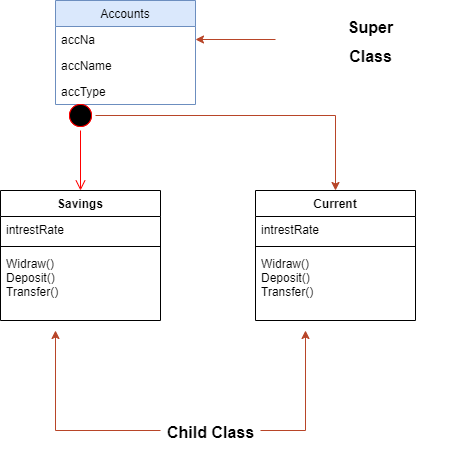

The diagram above was exported from draw.io. Its source (the exported page's mxGraphModel, read from the mxfile embedded in the PNG):
<mxGraphModel dx="868" dy="482" grid="1" gridSize="10" guides="1" tooltips="1" connect="1" arrows="1" fold="1" page="1" pageScale="1" pageWidth="850" pageHeight="1100" math="0" shadow="0">
  <root>
    <mxCell id="0" />
    <mxCell id="1" parent="0" />
    <mxCell id="aojIiPPXb9ITJnfPomzN-1" value="Accounts" style="swimlane;fontStyle=0;childLayout=stackLayout;horizontal=1;startSize=26;fillColor=#dae8fc;horizontalStack=0;resizeParent=1;resizeParentMax=0;resizeLast=0;collapsible=1;marginBottom=0;strokeColor=#6c8ebf;" vertex="1" parent="1">
      <mxGeometry x="350" y="10" width="140" height="104" as="geometry">
        <mxRectangle x="170" y="60" width="90" height="26" as="alternateBounds" />
      </mxGeometry>
    </mxCell>
    <mxCell id="aojIiPPXb9ITJnfPomzN-2" value="accNa" style="text;strokeColor=none;fillColor=none;align=left;verticalAlign=top;spacingLeft=4;spacingRight=4;overflow=hidden;rotatable=0;points=[[0,0.5],[1,0.5]];portConstraint=eastwest;" vertex="1" parent="aojIiPPXb9ITJnfPomzN-1">
      <mxGeometry y="26" width="140" height="26" as="geometry" />
    </mxCell>
    <mxCell id="aojIiPPXb9ITJnfPomzN-3" value="accName&#10;" style="text;strokeColor=none;fillColor=none;align=left;verticalAlign=top;spacingLeft=4;spacingRight=4;overflow=hidden;rotatable=0;points=[[0,0.5],[1,0.5]];portConstraint=eastwest;" vertex="1" parent="aojIiPPXb9ITJnfPomzN-1">
      <mxGeometry y="52" width="140" height="26" as="geometry" />
    </mxCell>
    <mxCell id="aojIiPPXb9ITJnfPomzN-4" value="accType" style="text;strokeColor=none;fillColor=none;align=left;verticalAlign=top;spacingLeft=4;spacingRight=4;overflow=hidden;rotatable=0;points=[[0,0.5],[1,0.5]];portConstraint=eastwest;" vertex="1" parent="aojIiPPXb9ITJnfPomzN-1">
      <mxGeometry y="78" width="140" height="26" as="geometry" />
    </mxCell>
    <mxCell id="aojIiPPXb9ITJnfPomzN-6" value="Savings" style="swimlane;fontStyle=1;align=center;verticalAlign=top;childLayout=stackLayout;horizontal=1;startSize=26;horizontalStack=0;resizeParent=1;resizeParentMax=0;resizeLast=0;collapsible=1;marginBottom=0;" vertex="1" parent="1">
      <mxGeometry x="295" y="200" width="160" height="130" as="geometry" />
    </mxCell>
    <mxCell id="aojIiPPXb9ITJnfPomzN-7" value="intrestRate" style="text;strokeColor=none;fillColor=none;align=left;verticalAlign=top;spacingLeft=4;spacingRight=4;overflow=hidden;rotatable=0;points=[[0,0.5],[1,0.5]];portConstraint=eastwest;" vertex="1" parent="aojIiPPXb9ITJnfPomzN-6">
      <mxGeometry y="26" width="160" height="26" as="geometry" />
    </mxCell>
    <mxCell id="aojIiPPXb9ITJnfPomzN-8" value="" style="line;strokeWidth=1;fillColor=none;align=left;verticalAlign=middle;spacingTop=-1;spacingLeft=3;spacingRight=3;rotatable=0;labelPosition=right;points=[];portConstraint=eastwest;" vertex="1" parent="aojIiPPXb9ITJnfPomzN-6">
      <mxGeometry y="52" width="160" height="8" as="geometry" />
    </mxCell>
    <mxCell id="aojIiPPXb9ITJnfPomzN-9" value="Widraw()&#10;Deposit()&#10;Transfer()&#10;" style="text;strokeColor=none;fillColor=none;align=left;verticalAlign=top;spacingLeft=4;spacingRight=4;overflow=hidden;rotatable=0;points=[[0,0.5],[1,0.5]];portConstraint=eastwest;" vertex="1" parent="aojIiPPXb9ITJnfPomzN-6">
      <mxGeometry y="60" width="160" height="70" as="geometry" />
    </mxCell>
    <mxCell id="aojIiPPXb9ITJnfPomzN-10" value="" style="ellipse;html=1;shape=startState;fillColor=#000000;strokeColor=#ff0000;" vertex="1" parent="1">
      <mxGeometry x="360" y="110" width="30" height="30" as="geometry" />
    </mxCell>
    <mxCell id="aojIiPPXb9ITJnfPomzN-11" value="" style="edgeStyle=orthogonalEdgeStyle;html=1;verticalAlign=bottom;endArrow=open;endSize=8;strokeColor=#ff0000;rounded=0;" edge="1" source="aojIiPPXb9ITJnfPomzN-10" parent="1">
      <mxGeometry relative="1" as="geometry">
        <mxPoint x="375" y="200" as="targetPoint" />
      </mxGeometry>
    </mxCell>
    <mxCell id="aojIiPPXb9ITJnfPomzN-12" value="Current" style="swimlane;fontStyle=1;align=center;verticalAlign=top;childLayout=stackLayout;horizontal=1;startSize=26;horizontalStack=0;resizeParent=1;resizeParentMax=0;resizeLast=0;collapsible=1;marginBottom=0;" vertex="1" parent="1">
      <mxGeometry x="550" y="200" width="160" height="130" as="geometry" />
    </mxCell>
    <mxCell id="aojIiPPXb9ITJnfPomzN-13" value="intrestRate" style="text;strokeColor=none;fillColor=none;align=left;verticalAlign=top;spacingLeft=4;spacingRight=4;overflow=hidden;rotatable=0;points=[[0,0.5],[1,0.5]];portConstraint=eastwest;" vertex="1" parent="aojIiPPXb9ITJnfPomzN-12">
      <mxGeometry y="26" width="160" height="26" as="geometry" />
    </mxCell>
    <mxCell id="aojIiPPXb9ITJnfPomzN-14" value="" style="line;strokeWidth=1;fillColor=none;align=left;verticalAlign=middle;spacingTop=-1;spacingLeft=3;spacingRight=3;rotatable=0;labelPosition=right;points=[];portConstraint=eastwest;" vertex="1" parent="aojIiPPXb9ITJnfPomzN-12">
      <mxGeometry y="52" width="160" height="8" as="geometry" />
    </mxCell>
    <mxCell id="aojIiPPXb9ITJnfPomzN-15" value="Widraw()&#10;Deposit()&#10;Transfer()&#10;" style="text;strokeColor=none;fillColor=none;align=left;verticalAlign=top;spacingLeft=4;spacingRight=4;overflow=hidden;rotatable=0;points=[[0,0.5],[1,0.5]];portConstraint=eastwest;" vertex="1" parent="aojIiPPXb9ITJnfPomzN-12">
      <mxGeometry y="60" width="160" height="70" as="geometry" />
    </mxCell>
    <mxCell id="aojIiPPXb9ITJnfPomzN-17" style="edgeStyle=orthogonalEdgeStyle;rounded=0;orthogonalLoop=1;jettySize=auto;html=1;fillColor=#f8cecc;strokeColor=#B84528;" edge="1" parent="1" source="aojIiPPXb9ITJnfPomzN-16" target="aojIiPPXb9ITJnfPomzN-12">
      <mxGeometry relative="1" as="geometry" />
    </mxCell>
    <mxCell id="aojIiPPXb9ITJnfPomzN-16" value="" style="ellipse;html=1;shape=startState;fillColor=#000000;strokeColor=#ff0000;" vertex="1" parent="1">
      <mxGeometry x="360" y="110" width="30" height="30" as="geometry" />
    </mxCell>
    <mxCell id="aojIiPPXb9ITJnfPomzN-20" style="edgeStyle=orthogonalEdgeStyle;rounded=0;orthogonalLoop=1;jettySize=auto;html=1;entryX=1;entryY=0.5;entryDx=0;entryDy=0;fontSize=16;strokeColor=#B84528;" edge="1" parent="1" source="aojIiPPXb9ITJnfPomzN-19" target="aojIiPPXb9ITJnfPomzN-2">
      <mxGeometry relative="1" as="geometry" />
    </mxCell>
    <mxCell id="aojIiPPXb9ITJnfPomzN-19" value="&lt;font style=&quot;font-size: 16px&quot;&gt;Super&lt;br&gt;Class&lt;/font&gt;" style="text;strokeColor=none;fillColor=none;html=1;fontSize=24;fontStyle=1;verticalAlign=middle;align=center;" vertex="1" parent="1">
      <mxGeometry x="570" y="29" width="190" height="40" as="geometry" />
    </mxCell>
    <mxCell id="aojIiPPXb9ITJnfPomzN-22" style="edgeStyle=orthogonalEdgeStyle;rounded=0;orthogonalLoop=1;jettySize=auto;html=1;fontSize=16;strokeColor=#B84528;" edge="1" parent="1" source="aojIiPPXb9ITJnfPomzN-21">
      <mxGeometry relative="1" as="geometry">
        <mxPoint x="600" y="340" as="targetPoint" />
      </mxGeometry>
    </mxCell>
    <mxCell id="aojIiPPXb9ITJnfPomzN-23" style="edgeStyle=orthogonalEdgeStyle;rounded=0;orthogonalLoop=1;jettySize=auto;html=1;fontSize=16;strokeColor=#B84528;" edge="1" parent="1" source="aojIiPPXb9ITJnfPomzN-21">
      <mxGeometry relative="1" as="geometry">
        <mxPoint x="350" y="340" as="targetPoint" />
      </mxGeometry>
    </mxCell>
    <mxCell id="aojIiPPXb9ITJnfPomzN-21" value="&lt;font style=&quot;font-size: 16px&quot;&gt;Child Class&lt;/font&gt;" style="text;strokeColor=none;fillColor=none;html=1;fontSize=24;fontStyle=1;verticalAlign=middle;align=center;" vertex="1" parent="1">
      <mxGeometry x="455" y="420" width="100" height="40" as="geometry" />
    </mxCell>
  </root>
</mxGraphModel>